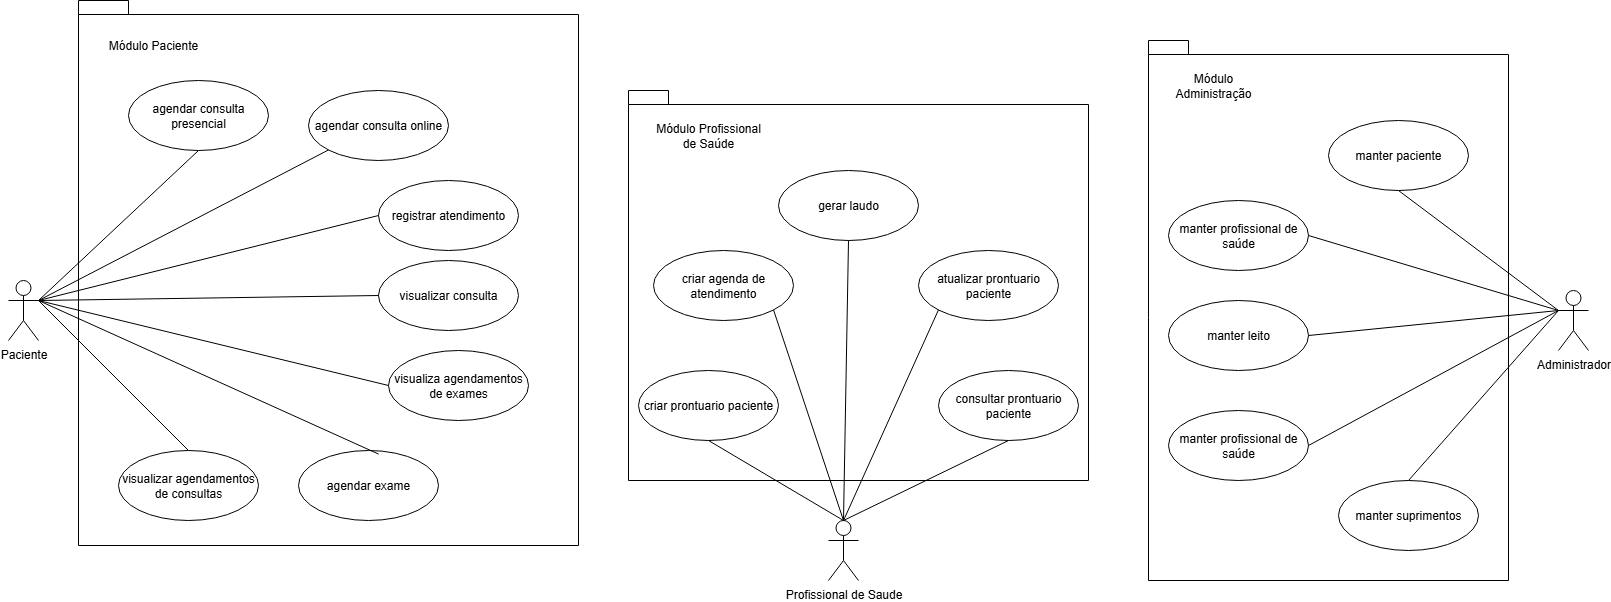

The diagram above was exported from draw.io. Its source (the exported page's mxGraphModel, read from the mxfile embedded in the PNG):
<mxGraphModel dx="3366" dy="2458" grid="1" gridSize="10" guides="1" tooltips="1" connect="1" arrows="1" fold="1" page="1" pageScale="1" pageWidth="1500" pageHeight="1500" math="0" shadow="0">
  <root>
    <mxCell id="0" />
    <mxCell id="1" parent="0" />
    <mxCell id="IGDovItCPAl9qYsRSRTz-27" value="" style="shape=folder;fontStyle=1;spacingTop=10;tabWidth=40;tabHeight=14;tabPosition=left;html=1;whiteSpace=wrap;" vertex="1" parent="1">
      <mxGeometry x="730" y="20" width="360" height="540" as="geometry" />
    </mxCell>
    <mxCell id="IGDovItCPAl9qYsRSRTz-26" value="" style="shape=folder;fontStyle=1;spacingTop=10;tabWidth=40;tabHeight=14;tabPosition=left;html=1;whiteSpace=wrap;" vertex="1" parent="1">
      <mxGeometry x="210" y="70" width="460" height="390" as="geometry" />
    </mxCell>
    <mxCell id="IGDovItCPAl9qYsRSRTz-22" value="" style="shape=folder;fontStyle=1;spacingTop=10;tabWidth=40;tabHeight=14;tabPosition=left;html=1;whiteSpace=wrap;" vertex="1" parent="1">
      <mxGeometry x="-340" y="-20" width="500" height="545" as="geometry" />
    </mxCell>
    <mxCell id="G5qDKQfUjsDogFVIG7Ny-1" value="Paciente" style="shape=umlActor;verticalLabelPosition=bottom;verticalAlign=top;html=1;" parent="1" vertex="1">
      <mxGeometry x="-410" y="260" width="30" height="60" as="geometry" />
    </mxCell>
    <mxCell id="G5qDKQfUjsDogFVIG7Ny-2" value="Profissional de Saude" style="shape=umlActor;verticalLabelPosition=bottom;verticalAlign=top;html=1;" parent="1" vertex="1">
      <mxGeometry x="410" y="500" width="30" height="60" as="geometry" />
    </mxCell>
    <mxCell id="G5qDKQfUjsDogFVIG7Ny-3" value="Administrador" style="shape=umlActor;verticalLabelPosition=bottom;verticalAlign=top;html=1;" parent="1" vertex="1">
      <mxGeometry x="1140" y="270" width="30" height="60" as="geometry" />
    </mxCell>
    <mxCell id="IGDovItCPAl9qYsRSRTz-1" value="agendar consulta presencial" style="ellipse;whiteSpace=wrap;html=1;" vertex="1" parent="1">
      <mxGeometry x="-290" y="60" width="140" height="70" as="geometry" />
    </mxCell>
    <mxCell id="IGDovItCPAl9qYsRSRTz-2" value="agendar consulta online" style="ellipse;whiteSpace=wrap;html=1;" vertex="1" parent="1">
      <mxGeometry x="-110" y="70" width="140" height="70" as="geometry" />
    </mxCell>
    <mxCell id="IGDovItCPAl9qYsRSRTz-3" value="visualizar consulta" style="ellipse;whiteSpace=wrap;html=1;" vertex="1" parent="1">
      <mxGeometry x="-40" y="240" width="140" height="70" as="geometry" />
    </mxCell>
    <mxCell id="IGDovItCPAl9qYsRSRTz-5" value="visualizar agendamentos de consultas" style="ellipse;whiteSpace=wrap;html=1;" vertex="1" parent="1">
      <mxGeometry x="-300" y="430" width="140" height="70" as="geometry" />
    </mxCell>
    <mxCell id="IGDovItCPAl9qYsRSRTz-6" value="visualiza agendamentos de exames" style="ellipse;whiteSpace=wrap;html=1;" vertex="1" parent="1">
      <mxGeometry x="-30" y="330" width="140" height="70" as="geometry" />
    </mxCell>
    <mxCell id="IGDovItCPAl9qYsRSRTz-7" value="agendar exame" style="ellipse;whiteSpace=wrap;html=1;" vertex="1" parent="1">
      <mxGeometry x="-120" y="430" width="140" height="70" as="geometry" />
    </mxCell>
    <mxCell id="IGDovItCPAl9qYsRSRTz-10" value="criar agenda de atendimento" style="ellipse;whiteSpace=wrap;html=1;" vertex="1" parent="1">
      <mxGeometry x="235" y="230" width="140" height="70" as="geometry" />
    </mxCell>
    <mxCell id="IGDovItCPAl9qYsRSRTz-11" value="registrar atendimento" style="ellipse;whiteSpace=wrap;html=1;" vertex="1" parent="1">
      <mxGeometry x="-40" y="160" width="140" height="70" as="geometry" />
    </mxCell>
    <mxCell id="IGDovItCPAl9qYsRSRTz-12" value="gerar laudo" style="ellipse;whiteSpace=wrap;html=1;" vertex="1" parent="1">
      <mxGeometry x="360" y="150" width="140" height="70" as="geometry" />
    </mxCell>
    <mxCell id="IGDovItCPAl9qYsRSRTz-13" value="consultar prontuario paciente" style="ellipse;whiteSpace=wrap;html=1;" vertex="1" parent="1">
      <mxGeometry x="520" y="350" width="140" height="70" as="geometry" />
    </mxCell>
    <mxCell id="IGDovItCPAl9qYsRSRTz-14" value="criar prontuario paciente" style="ellipse;whiteSpace=wrap;html=1;" vertex="1" parent="1">
      <mxGeometry x="220" y="350" width="140" height="70" as="geometry" />
    </mxCell>
    <mxCell id="IGDovItCPAl9qYsRSRTz-15" value="atualizar prontuario paciente" style="ellipse;whiteSpace=wrap;html=1;" vertex="1" parent="1">
      <mxGeometry x="500" y="230" width="140" height="70" as="geometry" />
    </mxCell>
    <mxCell id="IGDovItCPAl9qYsRSRTz-17" value="manter paciente" style="ellipse;whiteSpace=wrap;html=1;" vertex="1" parent="1">
      <mxGeometry x="910" y="100" width="140" height="70" as="geometry" />
    </mxCell>
    <mxCell id="IGDovItCPAl9qYsRSRTz-18" value="manter profissional de saúde" style="ellipse;whiteSpace=wrap;html=1;" vertex="1" parent="1">
      <mxGeometry x="750" y="180" width="140" height="70" as="geometry" />
    </mxCell>
    <mxCell id="IGDovItCPAl9qYsRSRTz-19" value="manter leito" style="ellipse;whiteSpace=wrap;html=1;" vertex="1" parent="1">
      <mxGeometry x="750" y="280" width="140" height="70" as="geometry" />
    </mxCell>
    <mxCell id="IGDovItCPAl9qYsRSRTz-20" value="manter profissional de saúde" style="ellipse;whiteSpace=wrap;html=1;" vertex="1" parent="1">
      <mxGeometry x="750" y="390" width="140" height="70" as="geometry" />
    </mxCell>
    <mxCell id="IGDovItCPAl9qYsRSRTz-21" value="manter suprimentos" style="ellipse;whiteSpace=wrap;html=1;" vertex="1" parent="1">
      <mxGeometry x="920" y="460" width="140" height="70" as="geometry" />
    </mxCell>
    <mxCell id="IGDovItCPAl9qYsRSRTz-28" value="Módulo Paciente" style="text;html=1;align=center;verticalAlign=middle;whiteSpace=wrap;rounded=0;" vertex="1" parent="1">
      <mxGeometry x="-320" y="10" width="110" height="30" as="geometry" />
    </mxCell>
    <mxCell id="IGDovItCPAl9qYsRSRTz-29" value="Módulo Profissional de Saúde" style="text;html=1;align=center;verticalAlign=middle;whiteSpace=wrap;rounded=0;" vertex="1" parent="1">
      <mxGeometry x="235" y="100" width="110" height="30" as="geometry" />
    </mxCell>
    <mxCell id="IGDovItCPAl9qYsRSRTz-30" value="Módulo Administração" style="text;html=1;align=center;verticalAlign=middle;whiteSpace=wrap;rounded=0;" vertex="1" parent="1">
      <mxGeometry x="740" y="50" width="110" height="30" as="geometry" />
    </mxCell>
    <mxCell id="IGDovItCPAl9qYsRSRTz-42" value="" style="endArrow=none;html=1;rounded=0;exitX=1;exitY=0.3333333333333333;exitDx=0;exitDy=0;exitPerimeter=0;entryX=0.5;entryY=1;entryDx=0;entryDy=0;" edge="1" parent="1" source="G5qDKQfUjsDogFVIG7Ny-1" target="IGDovItCPAl9qYsRSRTz-1">
      <mxGeometry width="50" height="50" relative="1" as="geometry">
        <mxPoint x="-110" y="300" as="sourcePoint" />
        <mxPoint x="-60" y="250" as="targetPoint" />
      </mxGeometry>
    </mxCell>
    <mxCell id="IGDovItCPAl9qYsRSRTz-43" value="" style="endArrow=none;html=1;rounded=0;exitX=0;exitY=1;exitDx=0;exitDy=0;entryX=1;entryY=0.3333333333333333;entryDx=0;entryDy=0;entryPerimeter=0;" edge="1" parent="1" source="IGDovItCPAl9qYsRSRTz-2" target="G5qDKQfUjsDogFVIG7Ny-1">
      <mxGeometry width="50" height="50" relative="1" as="geometry">
        <mxPoint x="-110" y="300" as="sourcePoint" />
        <mxPoint x="-60" y="250" as="targetPoint" />
      </mxGeometry>
    </mxCell>
    <mxCell id="IGDovItCPAl9qYsRSRTz-44" value="" style="endArrow=none;html=1;rounded=0;entryX=0;entryY=0.5;entryDx=0;entryDy=0;exitX=1;exitY=0.3333333333333333;exitDx=0;exitDy=0;exitPerimeter=0;" edge="1" parent="1" source="G5qDKQfUjsDogFVIG7Ny-1" target="IGDovItCPAl9qYsRSRTz-11">
      <mxGeometry width="50" height="50" relative="1" as="geometry">
        <mxPoint x="-110" y="300" as="sourcePoint" />
        <mxPoint x="-60" y="250" as="targetPoint" />
      </mxGeometry>
    </mxCell>
    <mxCell id="IGDovItCPAl9qYsRSRTz-45" value="" style="endArrow=none;html=1;rounded=0;exitX=1;exitY=0.3333333333333333;exitDx=0;exitDy=0;exitPerimeter=0;entryX=0;entryY=0.5;entryDx=0;entryDy=0;" edge="1" parent="1" source="G5qDKQfUjsDogFVIG7Ny-1" target="IGDovItCPAl9qYsRSRTz-3">
      <mxGeometry width="50" height="50" relative="1" as="geometry">
        <mxPoint x="-110" y="300" as="sourcePoint" />
        <mxPoint x="-60" y="250" as="targetPoint" />
      </mxGeometry>
    </mxCell>
    <mxCell id="IGDovItCPAl9qYsRSRTz-46" value="" style="endArrow=none;html=1;rounded=0;entryX=0;entryY=0.5;entryDx=0;entryDy=0;exitX=1;exitY=0.3333333333333333;exitDx=0;exitDy=0;exitPerimeter=0;" edge="1" parent="1" source="G5qDKQfUjsDogFVIG7Ny-1" target="IGDovItCPAl9qYsRSRTz-6">
      <mxGeometry width="50" height="50" relative="1" as="geometry">
        <mxPoint x="-110" y="300" as="sourcePoint" />
        <mxPoint x="-60" y="250" as="targetPoint" />
      </mxGeometry>
    </mxCell>
    <mxCell id="IGDovItCPAl9qYsRSRTz-47" value="" style="endArrow=none;html=1;rounded=0;exitX=1;exitY=0.3333333333333333;exitDx=0;exitDy=0;exitPerimeter=0;entryX=0.573;entryY=0.052;entryDx=0;entryDy=0;entryPerimeter=0;" edge="1" parent="1" source="G5qDKQfUjsDogFVIG7Ny-1" target="IGDovItCPAl9qYsRSRTz-7">
      <mxGeometry width="50" height="50" relative="1" as="geometry">
        <mxPoint x="-110" y="300" as="sourcePoint" />
        <mxPoint x="-60" y="250" as="targetPoint" />
      </mxGeometry>
    </mxCell>
    <mxCell id="IGDovItCPAl9qYsRSRTz-48" value="" style="endArrow=none;html=1;rounded=0;exitX=1;exitY=0.3333333333333333;exitDx=0;exitDy=0;exitPerimeter=0;entryX=0.5;entryY=0;entryDx=0;entryDy=0;" edge="1" parent="1" source="G5qDKQfUjsDogFVIG7Ny-1" target="IGDovItCPAl9qYsRSRTz-5">
      <mxGeometry width="50" height="50" relative="1" as="geometry">
        <mxPoint x="-110" y="300" as="sourcePoint" />
        <mxPoint x="-60" y="250" as="targetPoint" />
      </mxGeometry>
    </mxCell>
    <mxCell id="IGDovItCPAl9qYsRSRTz-49" value="" style="endArrow=none;html=1;rounded=0;entryX=0.5;entryY=0;entryDx=0;entryDy=0;entryPerimeter=0;exitX=0.5;exitY=1;exitDx=0;exitDy=0;" edge="1" parent="1" source="IGDovItCPAl9qYsRSRTz-14" target="G5qDKQfUjsDogFVIG7Ny-2">
      <mxGeometry width="50" height="50" relative="1" as="geometry">
        <mxPoint x="360" y="370" as="sourcePoint" />
        <mxPoint x="410" y="320" as="targetPoint" />
      </mxGeometry>
    </mxCell>
    <mxCell id="IGDovItCPAl9qYsRSRTz-50" value="" style="endArrow=none;html=1;rounded=0;entryX=0.5;entryY=1;entryDx=0;entryDy=0;exitX=0.5;exitY=0;exitDx=0;exitDy=0;exitPerimeter=0;" edge="1" parent="1" source="G5qDKQfUjsDogFVIG7Ny-2" target="IGDovItCPAl9qYsRSRTz-13">
      <mxGeometry width="50" height="50" relative="1" as="geometry">
        <mxPoint x="360" y="370" as="sourcePoint" />
        <mxPoint x="410" y="320" as="targetPoint" />
      </mxGeometry>
    </mxCell>
    <mxCell id="IGDovItCPAl9qYsRSRTz-51" value="" style="endArrow=none;html=1;rounded=0;entryX=1;entryY=1;entryDx=0;entryDy=0;exitX=0.5;exitY=0;exitDx=0;exitDy=0;exitPerimeter=0;" edge="1" parent="1" source="G5qDKQfUjsDogFVIG7Ny-2" target="IGDovItCPAl9qYsRSRTz-10">
      <mxGeometry width="50" height="50" relative="1" as="geometry">
        <mxPoint x="360" y="370" as="sourcePoint" />
        <mxPoint x="410" y="320" as="targetPoint" />
      </mxGeometry>
    </mxCell>
    <mxCell id="IGDovItCPAl9qYsRSRTz-52" value="" style="endArrow=none;html=1;rounded=0;exitX=0.5;exitY=0;exitDx=0;exitDy=0;exitPerimeter=0;entryX=0;entryY=1;entryDx=0;entryDy=0;" edge="1" parent="1" source="G5qDKQfUjsDogFVIG7Ny-2" target="IGDovItCPAl9qYsRSRTz-15">
      <mxGeometry width="50" height="50" relative="1" as="geometry">
        <mxPoint x="360" y="370" as="sourcePoint" />
        <mxPoint x="410" y="320" as="targetPoint" />
      </mxGeometry>
    </mxCell>
    <mxCell id="IGDovItCPAl9qYsRSRTz-53" value="" style="endArrow=none;html=1;rounded=0;exitX=0.5;exitY=0;exitDx=0;exitDy=0;exitPerimeter=0;entryX=0.5;entryY=1;entryDx=0;entryDy=0;" edge="1" parent="1" source="G5qDKQfUjsDogFVIG7Ny-2" target="IGDovItCPAl9qYsRSRTz-12">
      <mxGeometry width="50" height="50" relative="1" as="geometry">
        <mxPoint x="360" y="370" as="sourcePoint" />
        <mxPoint x="410" y="320" as="targetPoint" />
      </mxGeometry>
    </mxCell>
    <mxCell id="IGDovItCPAl9qYsRSRTz-54" value="" style="endArrow=none;html=1;rounded=0;entryX=0;entryY=0.3333333333333333;entryDx=0;entryDy=0;entryPerimeter=0;exitX=0.5;exitY=1;exitDx=0;exitDy=0;" edge="1" parent="1" source="IGDovItCPAl9qYsRSRTz-17" target="G5qDKQfUjsDogFVIG7Ny-3">
      <mxGeometry width="50" height="50" relative="1" as="geometry">
        <mxPoint x="630" y="370" as="sourcePoint" />
        <mxPoint x="680" y="320" as="targetPoint" />
      </mxGeometry>
    </mxCell>
    <mxCell id="IGDovItCPAl9qYsRSRTz-55" value="" style="endArrow=none;html=1;rounded=0;entryX=0;entryY=0.3333333333333333;entryDx=0;entryDy=0;entryPerimeter=0;exitX=1;exitY=0.5;exitDx=0;exitDy=0;" edge="1" parent="1" source="IGDovItCPAl9qYsRSRTz-18" target="G5qDKQfUjsDogFVIG7Ny-3">
      <mxGeometry width="50" height="50" relative="1" as="geometry">
        <mxPoint x="630" y="370" as="sourcePoint" />
        <mxPoint x="680" y="320" as="targetPoint" />
      </mxGeometry>
    </mxCell>
    <mxCell id="IGDovItCPAl9qYsRSRTz-56" value="" style="endArrow=none;html=1;rounded=0;entryX=0;entryY=0.3333333333333333;entryDx=0;entryDy=0;entryPerimeter=0;exitX=1;exitY=0.5;exitDx=0;exitDy=0;" edge="1" parent="1" source="IGDovItCPAl9qYsRSRTz-19" target="G5qDKQfUjsDogFVIG7Ny-3">
      <mxGeometry width="50" height="50" relative="1" as="geometry">
        <mxPoint x="630" y="370" as="sourcePoint" />
        <mxPoint x="680" y="320" as="targetPoint" />
      </mxGeometry>
    </mxCell>
    <mxCell id="IGDovItCPAl9qYsRSRTz-57" value="" style="endArrow=none;html=1;rounded=0;entryX=0;entryY=0.3333333333333333;entryDx=0;entryDy=0;entryPerimeter=0;exitX=1;exitY=0.5;exitDx=0;exitDy=0;" edge="1" parent="1" source="IGDovItCPAl9qYsRSRTz-20" target="G5qDKQfUjsDogFVIG7Ny-3">
      <mxGeometry width="50" height="50" relative="1" as="geometry">
        <mxPoint x="630" y="370" as="sourcePoint" />
        <mxPoint x="680" y="320" as="targetPoint" />
      </mxGeometry>
    </mxCell>
    <mxCell id="IGDovItCPAl9qYsRSRTz-58" value="" style="endArrow=none;html=1;rounded=0;entryX=0;entryY=0.3333333333333333;entryDx=0;entryDy=0;entryPerimeter=0;exitX=0.5;exitY=0;exitDx=0;exitDy=0;" edge="1" parent="1" source="IGDovItCPAl9qYsRSRTz-21" target="G5qDKQfUjsDogFVIG7Ny-3">
      <mxGeometry width="50" height="50" relative="1" as="geometry">
        <mxPoint x="630" y="370" as="sourcePoint" />
        <mxPoint x="680" y="320" as="targetPoint" />
      </mxGeometry>
    </mxCell>
  </root>
</mxGraphModel>